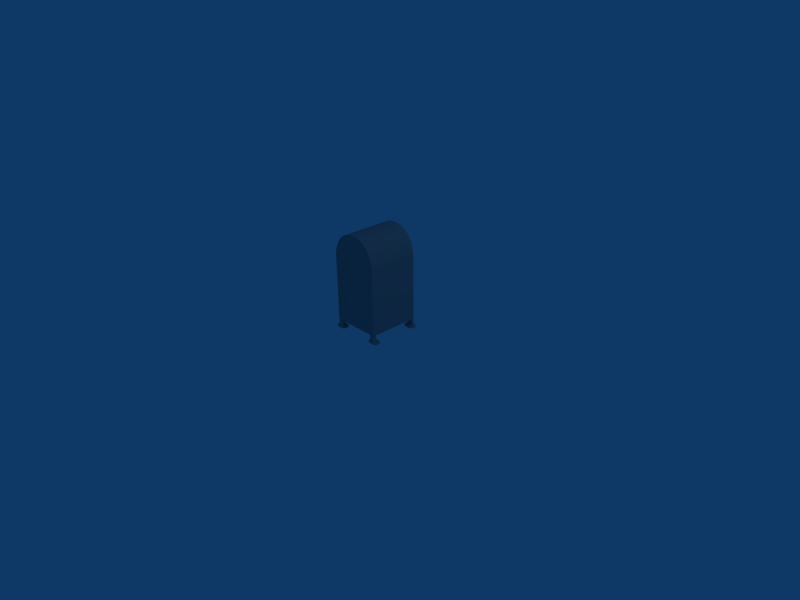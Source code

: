 # Source: mailbox.blend  (saved by Blender 2.49.2; exported with 4.5.12 LTS)
import bpy
from mathutils import Matrix  # noqa: F401  (used for matrix-valued properties, if any)

bpy.ops.wm.read_factory_settings(use_empty=True)
scene = bpy.context.scene
scene.name = 'Scene'

# ---- collections
col_collection_1 = bpy.data.collections.new('Collection 1'); scene.collection.children.link(col_collection_1)

# ---- materials (node trees are filled in below, after node groups)
mat_standard_3 = bpy.data.materials.new('Standard_3')
mat_standard_3.alpha_threshold = 0.0
mat_standard_3.diffuse_color = (0.5843, 0.5843, 0.5843, 1.0)
mat_standard_3.roughness = 0.5
mat_standard_3.line_color = (0.0, 0.0, 0.0, 1.0)

# ---- material node trees

# ---- world
world_world = bpy.data.worlds.new('World'); scene.world = world_world
world_world.color = (0.05656, 0.2208, 0.4)
world_world.use_sun_shadow = False
world_world.sun_shadow_jitter_overblur = 0.0
world_world.cycles.sampling_method = 'MANUAL'
world_world.cycles.sample_map_resolution = 256

# ---- cameras
cam_camera = bpy.data.cameras.new('Camera')
cam_camera.passepartout_alpha = 0.2
cam_camera.clip_end = 100.0
cam_camera.lens = 35.0
cam_camera.ortho_scale = 7.314
cam_camera.show_passepartout = False
cam_camera.show_safe_areas = True
cam_camera.dof.focus_distance = 0.0
cam_camera.dof.aperture_fstop = 128.0

# ---- lights
light_spot = bpy.data.lights.new('Spot', 'POINT')
light_spot.transmission_factor = 0.0
light_spot.cutoff_distance = 30.0
light_spot.energy = 100.0
light_spot.shadow_buffer_clip_start = 1.001
light_spot.shadow_soft_size = 1.0
light_spot.shadow_maximum_resolution = 0.006
light_spot.use_absolute_resolution = True
light_spot.cycles.use_multiple_importance_sampling = False

# ---- meshes
me_postbox_standard_3 = bpy.data.meshes.new('Postbox_Standard_3')
me_postbox_standard_3.from_pydata([(-5.316, 5.67, 5.491), (-5.048, 6.93, 5.491), (5.056, 6.93, 5.491), (4.601, 8.106, 5.491), (-4.593, 8.106, 5.491), (-3.865, 9.141, 5.491), (3.873, 9.141, 5.491), (2.914, 9.975, 5.491), (-2.906, 9.975, 5.491), (-1.777, 10.56, 5.491), (1.785, 10.56, 5.491), (0.6376, 10.75, 5.491), (-0.6296, 10.75, 5.491), (-5.325, -9.042, 5.492), (5.327, -9.042, 5.492), (5.324, 5.67, 5.491), (5.324, 5.67, 3.729), (5.056, 6.93, 3.729), (4.601, 8.106, 3.729), (3.873, 9.141, 3.729), (2.914, 9.975, 3.729), (5.324, 3.991, 3.729), (1.11, 9.008, 3.729), (1.115, 5.809, 3.729), (4.203, -9.042, 5.492), (4.199, -9.042, 4.684), (5.327, -9.042, 4.684), (-4.253, -9.042, 4.832), (-4.253, -9.042, 5.492), (-5.325, -9.042, 4.838), (5.327, -10.31, 4.682), (5.327, -10.31, 5.492), (4.189, -10.31, 5.492), (4.182, -10.31, 4.683), (-5.325, -10.31, 5.492), (-5.325, -10.31, 4.838), (-4.253, -10.31, 4.832), (-4.253, -10.31, 5.492), (4.858, -10.17, 4.952), (3.711, -10.75, 4.577), (5.698, -10.75, 5.735), (6.005, -10.75, 4.577), (4.018, -10.75, 4.168), (5.698, -10.75, 4.168), (3.711, -10.75, 5.327), (4.018, -10.75, 5.735), (6.005, -10.75, 5.327), (5.685, -10.43, 4.179), (4.316, -10.18, 4.448), (4.031, -10.43, 4.179), (4.118, -10.18, 4.71), (3.726, -10.43, 4.582), (4.118, -10.18, 5.194), (3.726, -10.43, 5.322), (4.316, -10.18, 5.456), (4.031, -10.43, 5.724), (5.4, -10.18, 5.456), (5.685, -10.43, 5.724), (5.598, -10.18, 5.194), (5.99, -10.43, 5.322), (5.598, -10.18, 4.71), (5.99, -10.43, 4.582), (5.4, -10.18, 4.448), (-4.858, -10.17, 4.952), (-6.005, -10.75, 4.577), (-4.018, -10.75, 5.735), (-3.711, -10.75, 4.577), (-5.698, -10.75, 4.168), (-4.018, -10.75, 4.168), (-6.005, -10.75, 5.327), (-5.698, -10.75, 5.735), (-3.711, -10.75, 5.327), (-4.031, -10.43, 4.179), (-5.4, -10.18, 4.448), (-5.685, -10.43, 4.179), (-5.598, -10.18, 4.71), (-5.99, -10.43, 4.582), (-5.598, -10.18, 5.194), (-5.99, -10.43, 5.322), (-5.4, -10.18, 5.456), (-5.685, -10.43, 5.724), (-4.316, -10.18, 5.456), (-4.031, -10.43, 5.724), (-4.118, -10.18, 5.194), (-3.726, -10.43, 5.322), (-4.118, -10.18, 4.71), (-3.726, -10.43, 4.582), (-4.316, -10.18, 4.448), (-5.048, 6.93, -5.491), (5.324, 5.67, -5.491), (5.056, 6.93, -5.491), (4.601, 8.106, -5.491), (-4.593, 8.106, -5.491), (-3.865, 9.141, -5.491), (3.873, 9.141, -5.491), (2.914, 9.975, -5.491), (-2.906, 9.975, -5.491), (-1.777, 10.56, -5.491), (1.785, 10.56, -5.491), (0.6376, 10.75, -5.491), (-0.6296, 10.75, -5.491), (2.914, 9.975, -3.729), (-5.316, 5.67, -5.491), (-5.325, -9.042, -5.492), (-4.253, -9.042, -5.492), (5.327, -9.042, -5.492), (5.324, 3.991, -3.729), (5.324, 5.67, -3.729), (5.056, 6.93, -3.729), (4.601, 8.106, -3.729), (3.873, 9.141, -3.729), (-5.325, -9.042, -4.838), (4.182, -10.31, -4.683), (5.327, -10.31, -4.682), (5.327, -10.31, -5.492), (4.189, -10.31, -5.492), (5.327, -9.042, -4.684), (1.11, 9.008, -3.729), (1.115, 5.809, -3.729), (-4.253, -9.042, -4.832), (4.199, -9.042, -4.684), (4.203, -9.042, -5.492), (-4.253, -10.31, -4.832), (-4.253, -10.31, -5.492), (-5.325, -10.31, -5.492), (-5.325, -10.31, -4.838), (5.685, -10.43, -4.179), (4.031, -10.43, -4.179), (4.316, -10.18, -4.448), (5.4, -10.18, -4.448), (3.726, -10.43, -4.582), (4.118, -10.18, -4.71), (3.726, -10.43, -5.322), (4.118, -10.18, -5.194), (4.031, -10.43, -5.724), (4.316, -10.18, -5.456), (5.685, -10.43, -5.724), (5.4, -10.18, -5.456), (5.99, -10.43, -5.322), (5.598, -10.18, -5.194), (5.99, -10.43, -4.582), (5.598, -10.18, -4.71), (5.698, -10.75, -4.168), (4.018, -10.75, -4.168), (3.711, -10.75, -4.577), (3.711, -10.75, -5.327), (4.018, -10.75, -5.735), (5.698, -10.75, -5.735), (6.005, -10.75, -5.327), (6.005, -10.75, -4.577), (4.858, -10.17, -4.952), (-4.031, -10.43, -4.179), (-5.685, -10.43, -4.179), (-5.4, -10.18, -4.448), (-4.316, -10.18, -4.448), (-5.99, -10.43, -4.582), (-5.598, -10.18, -4.71), (-5.99, -10.43, -5.322), (-5.598, -10.18, -5.194), (-5.685, -10.43, -5.724), (-5.4, -10.18, -5.456), (-4.031, -10.43, -5.724), (-4.316, -10.18, -5.456), (-3.726, -10.43, -5.322), (-4.118, -10.18, -5.194), (-3.726, -10.43, -4.582), (-4.118, -10.18, -4.71), (-4.018, -10.75, -4.168), (-5.698, -10.75, -4.168), (-6.005, -10.75, -4.577), (-6.005, -10.75, -5.327), (-5.698, -10.75, -5.735), (-4.018, -10.75, -5.735), (-3.711, -10.75, -5.327), (-3.711, -10.75, -4.577), (-4.858, -10.17, -4.952), (-4.398, -9.042, -4.12), (4.778, -10.31, -4.683), (4.779, -10.31, 4.683), (1.785, 10.56, 5.491), (2.914, 9.975, 5.491), (5.056, 6.93, 5.491), (4.601, 8.106, 5.491), (5.056, 6.93, 5.491), (5.056, 6.93, 5.491), (3.873, 9.141, 5.491), (4.601, 8.106, 5.491), (4.601, 8.106, 5.491), (2.914, 9.975, 5.491), (3.873, 9.141, 5.491), (3.873, 9.141, 5.491), (-5.316, 5.67, 5.491), (-5.048, 6.93, 5.491), (-5.316, 5.67, 5.491), (-5.048, 6.93, 5.491), (-4.593, 8.106, 5.491), (-5.048, 6.93, 5.491), (-4.593, 8.106, 5.491), (-3.865, 9.141, 5.491), (-4.593, 8.106, 5.491), (-3.865, 9.141, 5.491), (-2.906, 9.975, 5.491), (-3.865, 9.141, 5.491), (-2.906, 9.975, 5.491), (-1.777, 10.56, 5.491), (-2.906, 9.975, 5.491), (-0.6296, 10.75, 5.491), (0.6376, 10.75, 5.491), (-0.6296, 10.75, 5.491), (-1.777, 10.56, 5.491), (-0.6296, 10.75, 5.491), (-1.777, 10.56, 5.491), (-5.316, 5.67, 5.491), (-5.316, 5.67, -5.491), (-5.316, 5.67, -5.491), (2.914, 9.975, 3.729), (3.873, 9.141, 3.729), (3.873, 9.141, 3.729), (4.601, 8.106, 3.729), (4.601, 8.106, 3.729), (4.601, 8.106, 3.729), (5.056, 6.93, 3.729), (5.056, 6.93, 3.729), (5.324, 5.67, 3.729), (5.324, 5.67, 3.729), (5.324, 3.991, 3.729), (-4.253, -9.042, 5.492), (4.203, -9.042, 5.492), (4.203, -9.042, 5.492), (-5.325, -9.042, 5.492), (-5.316, 5.67, 5.491), (5.327, -10.31, 5.492), (4.203, -9.042, 5.492), (4.203, -9.042, 5.492), (4.203, -9.042, 5.492), (4.199, -9.042, 4.684), (4.199, -9.042, 4.684), (-5.325, -9.042, 5.492), (-5.325, -9.042, 5.492), (-4.253, -9.042, 4.832), (-4.253, -9.042, 4.832), (-4.253, -9.042, 4.832), (-4.253, -9.042, 5.492), (-5.325, -10.31, 5.492), (-4.253, -10.31, 5.492), (-5.325, -10.31, 5.492), (4.031, -10.43, 4.179), (5.685, -10.43, 4.179), (5.685, -10.43, 4.179), (3.726, -10.43, 5.322), (3.726, -10.43, 4.582), (3.726, -10.43, 4.582), (5.99, -10.43, 4.582), (5.99, -10.43, 5.322), (5.99, -10.43, 5.322), (5.685, -10.43, 4.179), (5.99, -10.43, 4.582), (5.685, -10.43, 4.179), (3.726, -10.43, 4.582), (4.031, -10.43, 4.179), (3.726, -10.43, 4.582), (5.99, -10.43, 5.322), (5.685, -10.43, 5.724), (5.698, -10.75, 5.735), (5.698, -10.75, 5.735), (5.99, -10.43, 5.322), (3.726, -10.43, 5.322), (-5.685, -10.43, 4.179), (-4.031, -10.43, 4.179), (-4.031, -10.43, 4.179), (-5.99, -10.43, 5.322), (-5.99, -10.43, 4.582), (-5.99, -10.43, 4.582), (-3.726, -10.43, 4.582), (-3.726, -10.43, 5.322), (-3.726, -10.43, 5.322), (-4.031, -10.43, 4.179), (-3.726, -10.43, 4.582), (-4.031, -10.43, 4.179), (-5.99, -10.43, 4.582), (-5.685, -10.43, 4.179), (-5.99, -10.43, 4.582), (-3.726, -10.43, 5.322), (-3.726, -10.43, 5.322), (-5.685, -10.43, 5.724), (-5.99, -10.43, 5.322), (-5.698, -10.75, 5.735), (-5.685, -10.43, 5.724), (-5.316, 5.67, -5.491), (-5.316, 5.67, -5.491), (-5.048, 6.93, -5.491), (-5.048, 6.93, -5.491), (-4.593, 8.106, -5.491), (-5.048, 6.93, -5.491), (-4.593, 8.106, -5.491), (-4.593, 8.106, -5.491), (-3.865, 9.141, -5.491), (-3.865, 9.141, -5.491), (-2.906, 9.975, -5.491), (-3.865, 9.141, -5.491), (-2.906, 9.975, -5.491), (-2.906, 9.975, -5.491), (-1.777, 10.56, -5.491), (-0.6296, 10.75, -5.491), (0.6376, 10.75, -5.491), (-1.777, 10.56, -5.491), (-0.6296, 10.75, -5.491), (1.785, 10.56, -5.491), (2.914, 9.975, -5.491), (-5.316, 5.67, -5.491), (5.056, 6.93, -5.491), (5.056, 6.93, -5.491), (5.056, 6.93, -5.491), (4.601, 8.106, -5.491), (4.601, 8.106, -5.491), (4.601, 8.106, -5.491), (3.873, 9.141, -5.491), (3.873, 9.141, -5.491), (3.873, 9.141, -5.491), (2.914, 9.975, -5.491), (1.785, 10.56, 5.491), (1.785, 10.56, -5.491), (1.785, 10.56, 5.491), (1.785, 10.56, 5.491), (1.785, 10.56, -5.491), (0.6376, 10.75, 5.491), (1.785, 10.56, 5.491), (2.914, 9.975, -3.729), (3.873, 9.141, -3.729), (3.873, 9.141, -3.729), (4.601, 8.106, -3.729), (5.056, 6.93, -3.729), (4.601, 8.106, -3.729), (4.601, 8.106, -3.729), (5.056, 6.93, -3.729), (5.324, 5.67, -3.729), (5.324, 5.67, -3.729), (5.324, 3.991, -3.729), (5.324, 3.991, 3.729), (5.324, 3.991, -3.729), (5.324, 3.991, 3.729), (-4.253, -9.042, -5.492), (4.203, -9.042, -5.492), (-5.316, 5.67, -5.491), (4.203, -9.042, -5.492), (-5.325, -9.042, -4.838), (-5.325, -9.042, -4.838), (-5.325, -9.042, -4.838), (-5.325, -9.042, 4.838), (-5.316, 5.67, -5.491), (-5.325, -9.042, -5.492), (4.203, -9.042, -5.492), (5.327, -10.31, -5.492), (4.199, -9.042, -4.684), (4.203, -9.042, -5.492), (4.203, -9.042, -5.492), (5.327, -10.31, -4.682), (5.327, -9.042, -4.684), (4.199, -9.042, -4.684), (4.199, -9.042, -4.684), (5.327, -10.31, -4.682), (-5.325, -9.042, -5.492), (-5.325, -9.042, -5.492), (-4.253, -9.042, -4.832), (-5.325, -9.042, -4.838), (-5.325, -9.042, -4.838), (-5.325, -10.31, -4.838), (-4.253, -9.042, -4.832), (-4.253, -9.042, -4.832), (-5.325, -10.31, -5.492), (-5.325, -10.31, -5.492), (3.726, -10.43, -4.582), (3.726, -10.43, -4.582), (3.726, -10.43, -5.322), (4.031, -10.43, -5.724), (4.031, -10.43, -5.724), (5.685, -10.43, -5.724), (5.99, -10.43, -5.322), (5.99, -10.43, -5.322), (5.99, -10.43, -4.582), (5.99, -10.43, -4.582), (3.726, -10.43, -4.582), (4.018, -10.75, -4.168), (4.018, -10.75, -4.168), (4.031, -10.43, -4.179), (3.726, -10.43, -4.582), (5.99, -10.43, -5.322), (5.685, -10.43, -5.724), (5.99, -10.43, -5.322), (4.031, -10.43, -5.724), (3.726, -10.43, -5.322), (4.031, -10.43, -5.724), (-4.031, -10.43, -4.179), (-4.031, -10.43, -4.179), (-5.685, -10.43, -4.179), (-5.99, -10.43, -4.582), (-5.99, -10.43, -4.582), (-5.99, -10.43, -5.322), (-3.726, -10.43, -5.322), (-3.726, -10.43, -5.322), (-3.726, -10.43, -4.582), (-4.031, -10.43, -4.179), (-3.726, -10.43, -4.582), (-4.031, -10.43, -4.179), (-5.99, -10.43, -4.582), (-5.685, -10.43, -4.179), (-5.99, -10.43, -4.582), (-3.726, -10.43, -5.322), (-3.726, -10.43, -5.322), (-5.685, -10.43, -5.724), (-5.698, -10.75, -5.735), (-5.99, -10.43, -5.322), (-5.685, -10.43, -5.724), (2.914, 9.975, -3.729), (2.914, 9.975, 3.729), (2.914, 9.975, -3.729), (5.327, -9.042, -4.684), (5.327, -9.042, 4.684), (5.327, -9.042, -4.684), (4.199, -9.042, -4.684), (5.327, -10.31, 4.682), (4.199, -9.042, 4.684), (4.199, -9.042, 4.684), (5.327, -9.042, 4.684), (5.327, -10.31, 4.682)], [], [(1, 0, 2), (0, 15, 2), (1, 2, 3), (3, 4, 1), (6, 5, 4), (4, 3, 6), (5, 6, 7), (7, 8, 5), (10, 9, 8), (8, 7, 10), (12, 9, 10), (10, 11, 12), (179, 180, 20), (0, 13, 28), (15, 14, 21), (17, 181, 15), (15, 16, 17), (18, 182, 183), (184, 17, 18), (19, 185, 186), (187, 18, 19), (20, 188, 189), (190, 19, 20), (15, 21, 16), (191, 192, 88), (88, 102, 193), (194, 195, 92), (92, 88, 196), (197, 198, 93), (93, 92, 199), (200, 201, 96), (96, 93, 202), (203, 204, 97), (97, 96, 205), (206, 207, 99), (99, 100, 208), (209, 210, 100), (100, 97, 211), (29, 212, 213), (214, 111, 29), (14, 26, 21), (215, 216, 22), (217, 218, 22), (23, 22, 219), (220, 221, 23), (222, 223, 23), (224, 225, 23), (27, 25, 24), (24, 226, 27), (15, 0, 28), (28, 227, 15), (228, 14, 15), (29, 229, 230), (31, 30, 26), (26, 14, 31), (32, 231, 14), (14, 232, 32), (33, 32, 233), (234, 235, 33), (236, 178, 33), (35, 34, 237), (238, 29, 35), (36, 35, 29), (29, 239, 36), (37, 36, 240), (241, 242, 37), (243, 244, 28), (28, 13, 245), (48, 62, 47), (47, 49, 48), (50, 48, 49), (49, 51, 50), (52, 50, 51), (51, 53, 52), (54, 52, 53), (53, 55, 54), (56, 54, 55), (55, 57, 56), (58, 56, 57), (57, 59, 58), (60, 58, 59), (59, 61, 60), (62, 60, 61), (61, 47, 62), (42, 246, 247), (248, 43, 42), (44, 249, 250), (251, 39, 44), (40, 57, 55), (55, 45, 40), (41, 252, 253), (254, 46, 41), (255, 256, 41), (41, 43, 257), (258, 259, 42), (42, 39, 260), (261, 262, 263), (264, 46, 265), (55, 266, 44), (44, 45, 55), (62, 48, 38), (48, 50, 38), (50, 52, 38), (52, 54, 38), (54, 56, 38), (56, 58, 38), (58, 60, 38), (60, 62, 38), (73, 87, 72), (72, 74, 73), (75, 73, 74), (74, 76, 75), (77, 75, 76), (76, 78, 77), (79, 77, 78), (78, 80, 79), (81, 79, 80), (80, 82, 81), (83, 81, 82), (82, 84, 83), (85, 83, 84), (84, 86, 85), (87, 85, 86), (86, 72, 87), (67, 267, 268), (269, 68, 67), (69, 270, 271), (272, 64, 69), (65, 82, 80), (80, 70, 65), (66, 273, 274), (275, 71, 66), (276, 277, 66), (66, 68, 278), (279, 280, 67), (67, 64, 281), (282, 82, 65), (65, 71, 283), (284, 285, 69), (69, 286, 287), (87, 73, 63), (73, 75, 63), (75, 77, 63), (77, 79, 63), (79, 81, 63), (81, 83, 63), (83, 85, 63), (85, 87, 63), (90, 89, 288), (289, 290, 90), (291, 292, 91), (91, 90, 293), (94, 91, 294), (295, 296, 94), (297, 298, 95), (95, 94, 299), (98, 95, 300), (301, 302, 98), (303, 304, 98), (98, 305, 306), (307, 101, 308), (104, 103, 309), (89, 106, 105), (108, 107, 89), (89, 310, 108), (109, 108, 311), (312, 313, 109), (110, 109, 314), (315, 316, 110), (101, 110, 317), (318, 319, 101), (89, 107, 106), (320, 20, 101), (101, 321, 322), (323, 324, 99), (99, 325, 326), (105, 106, 116), (327, 117, 328), (329, 117, 330), (118, 331, 332), (333, 117, 118), (334, 118, 335), (336, 118, 337), (338, 339, 118), (118, 23, 340), (22, 23, 118), (118, 117, 22), (119, 341, 121), (121, 120, 119), (89, 342, 104), (104, 343, 89), (344, 89, 105), (345, 119, 176), (346, 176, 27), (347, 27, 348), (111, 349, 350), (21, 26, 116), (116, 106, 21), (114, 105, 116), (116, 113, 114), (115, 351, 105), (105, 352, 115), (112, 353, 354), (355, 115, 112), (356, 357, 358), (359, 177, 360), (125, 111, 361), (362, 124, 125), (122, 363, 364), (365, 366, 122), (123, 104, 367), (368, 122, 123), (369, 103, 104), (104, 123, 370), (128, 127, 126), (126, 129, 128), (131, 130, 127), (127, 128, 131), (133, 132, 130), (130, 131, 133), (135, 134, 132), (132, 133, 135), (137, 136, 134), (134, 135, 137), (139, 138, 136), (136, 137, 139), (141, 140, 138), (138, 139, 141), (129, 126, 140), (140, 141, 129), (143, 142, 126), (126, 127, 143), (145, 144, 371), (372, 373, 145), (147, 146, 374), (375, 376, 147), (149, 148, 377), (378, 379, 149), (126, 142, 149), (149, 380, 126), (381, 144, 382), (383, 384, 385), (386, 148, 147), (147, 387, 388), (389, 146, 145), (145, 390, 391), (129, 150, 128), (128, 150, 131), (131, 150, 133), (133, 150, 135), (135, 150, 137), (137, 150, 139), (139, 150, 141), (141, 150, 129), (153, 152, 151), (151, 154, 153), (156, 155, 152), (152, 153, 156), (158, 157, 155), (155, 156, 158), (160, 159, 157), (157, 158, 160), (162, 161, 159), (159, 160, 162), (164, 163, 161), (161, 162, 164), (166, 165, 163), (163, 164, 166), (154, 151, 165), (165, 166, 154), (168, 167, 392), (393, 394, 168), (170, 169, 395), (396, 397, 170), (172, 171, 159), (159, 161, 172), (174, 173, 398), (399, 400, 174), (401, 167, 174), (174, 402, 403), (404, 169, 168), (168, 405, 406), (407, 173, 172), (172, 161, 408), (409, 410, 170), (170, 411, 412), (154, 175, 153), (153, 175, 156), (156, 175, 158), (158, 175, 160), (160, 175, 162), (162, 175, 164), (164, 175, 166), (166, 175, 154), (413, 414, 22), (22, 117, 415), (416, 417, 25), (25, 120, 418), (419, 112, 177), (420, 178, 421), (422, 423, 424), (27, 176, 119), (27, 119, 120), (27, 120, 25)])
_uv = me_postbox_standard_3.uv_layers.new(name='UVTex')
_uv.uv.foreach_set('vector', [0.4438, 0.8355, 0.4117, 0.8424, 0.4438, 0.5775, 0.4117, 0.8424, 0.4116, 0.5706, 0.4438, 0.5775, 0.4438, 0.8355, 0.4438, 0.5775, 0.4738, 0.5891, 0.4738, 0.5891, 0.4739, 0.8239, 0.4438, 0.8355, 0.5003, 0.6077, 0.5003, 0.8053, 0.4739, 0.8239, 0.4739, 0.8239, 0.4738, 0.5891, 0.5003, 0.6077, 0.5003, 0.8053, 0.5003, 0.6077, 0.5216, 0.6322, 0.5216, 0.6322, 0.5216, 0.7808, 0.5003, 0.8053, 0.5364, 0.661, 0.5365, 0.752, 0.5216, 0.7808, 0.5216, 0.7808, 0.5216, 0.6322, 0.5364, 0.661, 0.5415, 0.7227, 0.5365, 0.752, 0.5364, 0.661, 0.5364, 0.661, 0.5415, 0.6903, 0.5415, 0.7227, 0.5536, 0.5706, 0.5248, 0.5706, 0.5248, 0.5256, 0.4117, 0.8424, 0.03586, 0.8427, 0.03586, 0.8153, 0.4116, 0.5706, 0.03581, 0.5706, 0.3687, 0.5256, 0.4438, 0.5256, 0.4438, 0.5706, 0.4116, 0.5706, 0.4116, 0.5706, 0.4116, 0.5256, 0.4438, 0.5256, 0.4738, 0.5256, 0.4738, 0.5706, 0.4438, 0.5706, 0.4438, 0.5706, 0.4438, 0.5256, 0.4738, 0.5256, 0.5003, 0.5256, 0.5003, 0.5706, 0.4738, 0.5706, 0.4738, 0.5706, 0.4738, 0.5256, 0.5003, 0.5256, 0.5248, 0.5256, 0.5248, 0.5706, 0.5003, 0.5706, 0.5003, 0.5706, 0.5003, 0.5256, 0.5248, 0.5256, 0.4116, 0.5706, 0.3687, 0.5256, 0.4116, 0.5256, 0.7866, 0.5706, 0.7544, 0.5706, 0.7544, 0.2932, 0.7544, 0.2932, 0.7866, 0.2932, 0.7866, 0.5706, 0.7544, 0.5706, 0.7244, 0.5706, 0.7244, 0.2932, 0.7244, 0.2932, 0.7544, 0.2932, 0.7544, 0.5706, 0.7244, 0.5706, 0.6979, 0.5706, 0.6979, 0.2932, 0.6979, 0.2932, 0.7244, 0.2932, 0.7244, 0.5706, 0.6979, 0.5706, 0.6734, 0.5706, 0.6734, 0.2932, 0.6734, 0.2932, 0.6979, 0.2932, 0.6979, 0.5706, 0.6734, 0.5706, 0.6446, 0.5706, 0.6446, 0.2932, 0.6446, 0.2932, 0.6734, 0.2932, 0.6734, 0.5706, 0.6153, 0.5706, 0.5829, 0.5706, 0.5829, 0.2932, 0.5829, 0.2932, 0.6153, 0.2932, 0.6153, 0.5706, 0.6446, 0.5706, 0.6153, 0.5706, 0.6153, 0.2932, 0.6153, 0.2932, 0.6446, 0.2932, 0.6446, 0.5706, 0.9444, 0.2643, 0.5686, 0.2816, 0.5686, 0.004504, 0.5686, 0.004504, 0.9444, 0.0171, 0.9444, 0.2643, 0.03581, 0.5706, 0.03581, 0.55, 0.3687, 0.5256, 0.9672, 0.9333, 0.9484, 0.9582, 0.9438, 0.893, 0.9484, 0.9582, 0.9238, 0.9763, 0.9438, 0.893, 0.8671, 0.8936, 0.9438, 0.893, 0.9238, 0.9763, 0.9238, 0.9763, 0.8958, 0.9879, 0.8671, 0.8936, 0.8958, 0.9879, 0.8656, 0.9951, 0.8671, 0.8936, 0.8656, 0.9951, 0.8251, 0.9961, 0.8671, 0.8936, 0.5809, 0.8427, 0.7252, 0.8402, 0.7253, 0.854, 0.7253, 0.854, 0.581, 0.854, 0.5809, 0.8427, 0.4116, 0.5706, 0.4117, 0.8424, 0.03586, 0.8153, 0.03586, 0.8153, 0.03582, 0.5993, 0.4116, 0.5706, 0.03582, 0.5993, 0.03581, 0.5706, 0.4116, 0.5706, 0.9444, 0.2643, 0.9444, 0.2835, 0.5686, 0.2816, 0.003514, 0.5706, 0.003514, 0.55, 0.03581, 0.55, 0.03581, 0.55, 0.03581, 0.5706, 0.003514, 0.5706, 0.00352, 0.5997, 0.003514, 0.5706, 0.03581, 0.5706, 0.03581, 0.5706, 0.03582, 0.5993, 0.00352, 0.5997, 0.003751, 0.6204, 0.00352, 0.5997, 0.03582, 0.5993, 0.03582, 0.5993, 0.03605, 0.62, 0.003751, 0.6204, 0.03605, 0.62, 0.004132, 0.6356, 0.003751, 0.6204, 0.9767, 0.2643, 0.9767, 0.2835, 0.9444, 0.2835, 0.9444, 0.2835, 0.9444, 0.2643, 0.9767, 0.2643, 0.9767, 0.2369, 0.9767, 0.2643, 0.9444, 0.2643, 0.9444, 0.2643, 0.9444, 0.2369, 0.9767, 0.2369, 0.9767, 0.22, 0.9767, 0.2369, 0.9444, 0.2369, 0.9444, 0.2369, 0.9444, 0.22, 0.9767, 0.22, 0.003582, 0.8427, 0.003577, 0.8153, 0.03586, 0.8153, 0.03586, 0.8153, 0.03586, 0.8427, 0.003582, 0.8427, 0.2628, 0.9123, 0.3187, 0.9123, 0.3334, 0.8984, 0.3334, 0.8984, 0.248, 0.8984, 0.2628, 0.9123, 0.2525, 0.9258, 0.2628, 0.9123, 0.248, 0.8984, 0.248, 0.8984, 0.2323, 0.9192, 0.2525, 0.9258, 0.2525, 0.9508, 0.2525, 0.9258, 0.2323, 0.9192, 0.2323, 0.9192, 0.2323, 0.9574, 0.2525, 0.9508, 0.2628, 0.9643, 0.2525, 0.9508, 0.2323, 0.9574, 0.2323, 0.9574, 0.248, 0.9784, 0.2628, 0.9643, 0.3187, 0.9643, 0.2628, 0.9643, 0.248, 0.9784, 0.248, 0.9784, 0.3334, 0.9784, 0.3187, 0.9643, 0.3289, 0.9508, 0.3187, 0.9643, 0.3334, 0.9784, 0.3334, 0.9784, 0.3491, 0.9574, 0.3289, 0.9508, 0.3289, 0.9258, 0.3289, 0.9508, 0.3491, 0.9574, 0.3491, 0.9574, 0.3491, 0.9192, 0.3289, 0.9258, 0.3187, 0.9123, 0.3289, 0.9258, 0.3491, 0.9192, 0.3491, 0.9192, 0.3334, 0.8984, 0.3187, 0.9123, 0.1696, 0.9976, 0.1685, 0.9783, 0.08407, 0.9784, 0.08407, 0.9784, 0.0839, 0.9973, 0.1696, 0.9976, 0.2293, 0.9978, 0.2273, 0.9784, 0.1892, 0.9784, 0.1892, 0.9784, 0.1907, 0.9977, 0.2293, 0.9978, 0.337, 0.9978, 0.3334, 0.9784, 0.248, 0.9784, 0.248, 0.9784, 0.2503, 0.9978, 0.337, 0.9978, 0.06334, 0.9972, 0.06381, 0.9784, 0.02654, 0.9783, 0.02654, 0.9783, 0.02557, 0.997, 0.06334, 0.9972, 0.08407, 0.9784, 0.06381, 0.9784, 0.06334, 0.9972, 0.06334, 0.9972, 0.0839, 0.9973, 0.08407, 0.9784, 0.1892, 0.9784, 0.1685, 0.9783, 0.1696, 0.9976, 0.1696, 0.9976, 0.1907, 0.9977, 0.1892, 0.9784, 0.02654, 0.9783, 0.006282, 0.9783, 0.00501, 0.9969, 0.00501, 0.9969, 0.02557, 0.997, 0.02654, 0.9783, 0.248, 0.9784, 0.2273, 0.9784, 0.2293, 0.9978, 0.2293, 0.9978, 0.2503, 0.9978, 0.248, 0.9784, 0.3187, 0.9123, 0.2628, 0.9123, 0.2907, 0.9383, 0.2628, 0.9123, 0.2525, 0.9258, 0.2907, 0.9383, 0.2525, 0.9258, 0.2525, 0.9508, 0.2907, 0.9383, 0.2525, 0.9508, 0.2628, 0.9643, 0.2907, 0.9383, 0.2628, 0.9643, 0.3187, 0.9643, 0.2907, 0.9383, 0.3187, 0.9643, 0.3289, 0.9508, 0.2907, 0.9383, 0.3289, 0.9508, 0.3289, 0.9258, 0.2907, 0.9383, 0.3289, 0.9258, 0.3187, 0.9123, 0.2907, 0.9383, 0.03675, 0.956, 0.09265, 0.956, 0.1074, 0.9699, 0.1074, 0.9699, 0.02202, 0.9699, 0.03675, 0.956, 0.02649, 0.9425, 0.03675, 0.956, 0.02202, 0.9699, 0.02202, 0.9699, 0.006287, 0.9491, 0.02649, 0.9425, 0.02649, 0.9175, 0.02649, 0.9425, 0.006287, 0.9491, 0.006287, 0.9491, 0.006287, 0.9109, 0.02649, 0.9175, 0.03675, 0.904, 0.02649, 0.9175, 0.006287, 0.9109, 0.006287, 0.9109, 0.02202, 0.8925, 0.03675, 0.904, 0.09265, 0.904, 0.03675, 0.904, 0.02202, 0.8925, 0.02202, 0.8925, 0.1074, 0.8925, 0.09265, 0.904, 0.1029, 0.9175, 0.09265, 0.904, 0.1074, 0.8925, 0.1074, 0.8925, 0.1231, 0.9109, 0.1029, 0.9175, 0.1029, 0.9425, 0.1029, 0.9175, 0.1231, 0.9109, 0.1231, 0.9109, 0.1231, 0.9491, 0.1029, 0.9425, 0.09265, 0.956, 0.1029, 0.9425, 0.1231, 0.9491, 0.1231, 0.9491, 0.1074, 0.9699, 0.09265, 0.956, 0.2744, 0.8747, 0.2713, 0.8926, 0.1869, 0.8925, 0.1869, 0.8925, 0.1887, 0.8746, 0.2744, 0.8747, 0.3328, 0.8748, 0.3289, 0.8926, 0.2916, 0.8926, 0.2916, 0.8926, 0.295, 0.8748, 0.3328, 0.8748, 0.108, 0.8746, 0.1074, 0.8925, 0.02202, 0.8925, 0.02202, 0.8925, 0.02136, 0.8746, 0.108, 0.8746, 0.1677, 0.8746, 0.1662, 0.8925, 0.1281, 0.8925, 0.1281, 0.8925, 0.1291, 0.8746, 0.1677, 0.8746, 0.1869, 0.8925, 0.1662, 0.8925, 0.1677, 0.8746, 0.1677, 0.8746, 0.1887, 0.8746, 0.1869, 0.8925, 0.2916, 0.8926, 0.2713, 0.8926, 0.2744, 0.8747, 0.2744, 0.8747, 0.295, 0.8748, 0.2916, 0.8926, 0.1281, 0.8925, 0.1074, 0.8925, 0.108, 0.8746, 0.108, 0.8746, 0.1291, 0.8746, 0.1281, 0.8925, 0.3491, 0.8927, 0.3289, 0.8926, 0.3328, 0.8748, 0.3328, 0.8748, 0.3533, 0.8749, 0.3491, 0.8927, 0.09265, 0.956, 0.03675, 0.956, 0.0647, 0.93, 0.03675, 0.956, 0.02649, 0.9425, 0.0647, 0.93, 0.02649, 0.9425, 0.02649, 0.9175, 0.0647, 0.93, 0.02649, 0.9175, 0.03675, 0.904, 0.0647, 0.93, 0.03675, 0.904, 0.09265, 0.904, 0.0647, 0.93, 0.09265, 0.904, 0.1029, 0.9175, 0.0647, 0.93, 0.1029, 0.9175, 0.1029, 0.9425, 0.0647, 0.93, 0.1029, 0.9425, 0.09265, 0.956, 0.0647, 0.93, 0.4438, 0.2864, 0.4116, 0.2932, 0.4116, 0.0183, 0.4116, 0.0183, 0.4438, 0.02515, 0.4438, 0.2864, 0.4438, 0.02515, 0.4738, 0.03675, 0.4738, 0.2716, 0.4738, 0.2716, 0.4438, 0.2864, 0.4438, 0.02515, 0.5003, 0.253, 0.4738, 0.2716, 0.4738, 0.03675, 0.4738, 0.03675, 0.5003, 0.05534, 0.5003, 0.253, 0.5003, 0.05534, 0.5216, 0.07984, 0.5216, 0.2285, 0.5216, 0.2285, 0.5003, 0.253, 0.5003, 0.05534, 0.5364, 0.1997, 0.5216, 0.2285, 0.5216, 0.07984, 0.5216, 0.07984, 0.5364, 0.1087, 0.5364, 0.1997, 0.5414, 0.138, 0.5414, 0.1704, 0.5364, 0.1997, 0.5364, 0.1997, 0.5364, 0.1087, 0.5414, 0.138, 0.5536, 0.2932, 0.5248, 0.3351, 0.5248, 0.2932, 0.03581, 0.04544, 0.03581, 0.01805, 0.4116, 0.0183, 0.4116, 0.2932, 0.3687, 0.3351, 0.03581, 0.2933, 0.4438, 0.3351, 0.4116, 0.3351, 0.4116, 0.2932, 0.4116, 0.2932, 0.4438, 0.2932, 0.4438, 0.3351, 0.4738, 0.3351, 0.4438, 0.3351, 0.4438, 0.2932, 0.4438, 0.2932, 0.4738, 0.2932, 0.4738, 0.3351, 0.5003, 0.3351, 0.4738, 0.3351, 0.4738, 0.2932, 0.4738, 0.2932, 0.5003, 0.2932, 0.5003, 0.3351, 0.5248, 0.3351, 0.5003, 0.3351, 0.5003, 0.2932, 0.5003, 0.2932, 0.5248, 0.2932, 0.5248, 0.3351, 0.4116, 0.2932, 0.4116, 0.3351, 0.3687, 0.3351, 0.5536, 0.5706, 0.5248, 0.5256, 0.5248, 0.3351, 0.5248, 0.3351, 0.5536, 0.2932, 0.5536, 0.5706, 0.5536, 0.5706, 0.5536, 0.2932, 0.5829, 0.2932, 0.5829, 0.2932, 0.5829, 0.5706, 0.5536, 0.5706, 0.03581, 0.2933, 0.3687, 0.3351, 0.03581, 0.3139, 0.9649, 0.6725, 0.9422, 0.7132, 0.9457, 0.648, 0.9457, 0.648, 0.9422, 0.7132, 0.9208, 0.6303, 0.8655, 0.7139, 0.8925, 0.6191, 0.9208, 0.6303, 0.9208, 0.6303, 0.9422, 0.7132, 0.8655, 0.7139, 0.8925, 0.6191, 0.8655, 0.7139, 0.8622, 0.6125, 0.8622, 0.6125, 0.8655, 0.7139, 0.8218, 0.6122, 0.7662, 0.8945, 0.7646, 0.7148, 0.8655, 0.7139, 0.8655, 0.7139, 0.8671, 0.8936, 0.7662, 0.8945, 0.9438, 0.893, 0.8671, 0.8936, 0.8655, 0.7139, 0.8655, 0.7139, 0.9422, 0.7132, 0.9438, 0.893, 0.5809, 0.6777, 0.581, 0.6665, 0.7253, 0.6665, 0.7253, 0.6665, 0.7252, 0.6803, 0.5809, 0.6777, 0.4116, 0.2932, 0.03581, 0.2614, 0.03581, 0.04544, 0.03581, 0.04544, 0.4116, 0.0183, 0.4116, 0.2932, 0.03581, 0.2614, 0.4116, 0.2932, 0.03581, 0.2933, 0.5626, 0.6776, 0.5809, 0.6777, 0.5785, 0.6899, 0.5626, 0.6776, 0.5785, 0.6899, 0.5809, 0.8427, 0.5626, 0.6776, 0.5809, 0.8427, 0.5626, 0.8428, 0.9444, 0.0171, 0.5686, 0.004504, 0.9444, 0.005858, 0.3687, 0.5256, 0.03581, 0.55, 0.03581, 0.3139, 0.03581, 0.3139, 0.3687, 0.3351, 0.3687, 0.5256, 0.003514, 0.2932, 0.03581, 0.2933, 0.03581, 0.3139, 0.03581, 0.3139, 0.003514, 0.3139, 0.003514, 0.2932, 0.003514, 0.2611, 0.03581, 0.2614, 0.03581, 0.2933, 0.03581, 0.2933, 0.003514, 0.2933, 0.003514, 0.2611, 0.003741, 0.2404, 0.03604, 0.2408, 0.03581, 0.2614, 0.03581, 0.2614, 0.003514, 0.2611, 0.003741, 0.2404, 0.004467, 0.2112, 0.03676, 0.212, 0.03604, 0.2408, 0.03604, 0.2408, 0.004118, 0.2252, 0.004467, 0.2112, 0.9767, 0.0171, 0.9444, 0.0171, 0.9444, 0.005858, 0.9444, 0.005858, 0.9767, 0.005858, 0.9767, 0.0171, 0.003531, 0.06228, 0.03581, 0.06228, 0.03581, 0.08966, 0.03581, 0.08966, 0.003531, 0.08966, 0.003531, 0.06228, 0.003531, 0.04544, 0.03581, 0.04544, 0.03581, 0.06228, 0.03581, 0.06228, 0.003531, 0.06228, 0.003531, 0.04544, 0.003531, 0.01805, 0.03581, 0.01805, 0.03581, 0.04544, 0.03581, 0.04544, 0.003531, 0.04544, 0.003531, 0.01805, 0.6647, 0.9677, 0.6799, 0.9842, 0.5948, 0.9842, 0.5948, 0.9842, 0.6088, 0.968, 0.6647, 0.9677, 0.6749, 0.9542, 0.6951, 0.9607, 0.6799, 0.9842, 0.6799, 0.9842, 0.6647, 0.9677, 0.6749, 0.9542, 0.6748, 0.9292, 0.695, 0.9225, 0.6951, 0.9607, 0.6951, 0.9607, 0.6749, 0.9542, 0.6748, 0.9292, 0.6645, 0.9157, 0.6792, 0.9018, 0.695, 0.9225, 0.695, 0.9225, 0.6748, 0.9292, 0.6645, 0.9157, 0.6086, 0.9159, 0.5938, 0.9021, 0.6792, 0.9018, 0.6792, 0.9018, 0.6645, 0.9157, 0.6086, 0.9159, 0.5984, 0.9295, 0.5782, 0.923, 0.5938, 0.9021, 0.5938, 0.9021, 0.6086, 0.9159, 0.5984, 0.9295, 0.5985, 0.9545, 0.5783, 0.9612, 0.5782, 0.923, 0.5782, 0.923, 0.5984, 0.9295, 0.5985, 0.9545, 0.6088, 0.968, 0.5948, 0.9842, 0.5783, 0.9612, 0.5783, 0.9612, 0.5985, 0.9545, 0.6088, 0.968, 0.6818, 0.9966, 0.5954, 0.9966, 0.5948, 0.9842, 0.5948, 0.9842, 0.6799, 0.9842, 0.6818, 0.9966, 0.4072, 0.9966, 0.3689, 0.9966, 0.3716, 0.9842, 0.3716, 0.9842, 0.4094, 0.9842, 0.4072, 0.9966, 0.5145, 0.9966, 0.4281, 0.9966, 0.4299, 0.9842, 0.4299, 0.9842, 0.5151, 0.9842, 0.5145, 0.9966, 0.5743, 0.9966, 0.5356, 0.9966, 0.5358, 0.9842, 0.5358, 0.9842, 0.574, 0.9842, 0.5743, 0.9966, 0.5948, 0.9842, 0.5954, 0.9966, 0.5743, 0.9966, 0.5743, 0.9966, 0.574, 0.9842, 0.5948, 0.9842, 0.3716, 0.9842, 0.3689, 0.9966, 0.3481, 0.9965, 0.3481, 0.9965, 0.3511, 0.9842, 0.3716, 0.9842, 0.5358, 0.9842, 0.5356, 0.9966, 0.5145, 0.9966, 0.5145, 0.9966, 0.5151, 0.9842, 0.5358, 0.9842, 0.4299, 0.9842, 0.4281, 0.9966, 0.4072, 0.9966, 0.4072, 0.9966, 0.4094, 0.9842, 0.4299, 0.9842, 0.6088, 0.968, 0.6367, 0.9418, 0.6647, 0.9677, 0.6647, 0.9677, 0.6367, 0.9418, 0.6749, 0.9542, 0.6749, 0.9542, 0.6367, 0.9418, 0.6748, 0.9292, 0.6748, 0.9292, 0.6367, 0.9418, 0.6645, 0.9157, 0.6645, 0.9157, 0.6367, 0.9418, 0.6086, 0.9159, 0.6086, 0.9159, 0.6367, 0.9418, 0.5984, 0.9295, 0.5984, 0.9295, 0.6367, 0.9418, 0.5985, 0.9545, 0.5985, 0.9545, 0.6367, 0.9418, 0.6088, 0.968, 0.3848, 0.9606, 0.3701, 0.9745, 0.4555, 0.9745, 0.4555, 0.9745, 0.4407, 0.9606, 0.3848, 0.9606, 0.3746, 0.9471, 0.3544, 0.9537, 0.3701, 0.9745, 0.3701, 0.9745, 0.3848, 0.9606, 0.3746, 0.9471, 0.3746, 0.9221, 0.3544, 0.9155, 0.3544, 0.9537, 0.3544, 0.9537, 0.3746, 0.9471, 0.3746, 0.9221, 0.3848, 0.9086, 0.3701, 0.8948, 0.3544, 0.9155, 0.3544, 0.9155, 0.3746, 0.9221, 0.3848, 0.9086, 0.4407, 0.9086, 0.4555, 0.8948, 0.3701, 0.8948, 0.3701, 0.8948, 0.3848, 0.9086, 0.4407, 0.9086, 0.451, 0.9221, 0.4712, 0.9155, 0.4555, 0.8948, 0.4555, 0.8948, 0.4407, 0.9086, 0.451, 0.9221, 0.451, 0.9471, 0.4712, 0.9537, 0.4712, 0.9155, 0.4712, 0.9155, 0.451, 0.9221, 0.451, 0.9471, 0.4407, 0.9606, 0.4555, 0.9745, 0.4712, 0.9537, 0.4712, 0.9537, 0.451, 0.9471, 0.4407, 0.9606, 0.6225, 0.8791, 0.5368, 0.8788, 0.535, 0.895, 0.535, 0.895, 0.6194, 0.8956, 0.6225, 0.8791, 0.6809, 0.8793, 0.6431, 0.8791, 0.6397, 0.8958, 0.6397, 0.8958, 0.677, 0.8962, 0.6809, 0.8793, 0.4561, 0.8787, 0.3695, 0.8787, 0.3701, 0.8948, 0.3701, 0.8948, 0.4555, 0.8948, 0.4561, 0.8787, 0.5158, 0.8788, 0.4772, 0.8788, 0.4762, 0.8948, 0.4762, 0.8948, 0.5143, 0.895, 0.5158, 0.8788, 0.535, 0.895, 0.5368, 0.8788, 0.5158, 0.8788, 0.5158, 0.8788, 0.5143, 0.895, 0.535, 0.895, 0.6397, 0.8958, 0.6431, 0.8791, 0.6225, 0.8791, 0.6225, 0.8791, 0.6194, 0.8956, 0.6397, 0.8958, 0.4762, 0.8948, 0.4772, 0.8788, 0.4561, 0.8787, 0.4561, 0.8787, 0.4555, 0.8948, 0.4762, 0.8948, 0.6972, 0.8964, 0.7014, 0.8794, 0.6809, 0.8793, 0.6809, 0.8793, 0.677, 0.8962, 0.6972, 0.8964, 0.4407, 0.9606, 0.4128, 0.9346, 0.3848, 0.9606, 0.3848, 0.9606, 0.4128, 0.9346, 0.3746, 0.9471, 0.3746, 0.9471, 0.4128, 0.9346, 0.3746, 0.9221, 0.3746, 0.9221, 0.4128, 0.9346, 0.3848, 0.9086, 0.3848, 0.9086, 0.4128, 0.9346, 0.4407, 0.9086, 0.4407, 0.9086, 0.4128, 0.9346, 0.451, 0.9221, 0.451, 0.9221, 0.4128, 0.9346, 0.451, 0.9471, 0.451, 0.9471, 0.4128, 0.9346, 0.4407, 0.9606, 0.9881, 0.7128, 0.9896, 0.8926, 0.9438, 0.893, 0.9438, 0.893, 0.9422, 0.7132, 0.9881, 0.7128, 0.7445, 0.6803, 0.7445, 0.8402, 0.7252, 0.8402, 0.7252, 0.8402, 0.7252, 0.6803, 0.7445, 0.6803, 0.03604, 0.2408, 0.003741, 0.2404, 0.004118, 0.2252, 0.004483, 0.6496, 0.004132, 0.6356, 0.03605, 0.62, 0.03605, 0.62, 0.03677, 0.6488, 0.004483, 0.6496, 0.5809, 0.8427, 0.5785, 0.6899, 0.5809, 0.6777, 0.5809, 0.8427, 0.5809, 0.6777, 0.7252, 0.6803, 0.5809, 0.8427, 0.7252, 0.6803, 0.7252, 0.8402])
me_postbox_standard_3.materials.append(mat_standard_3)
me_postbox_standard_3.use_remesh_preserve_volume = False
me_postbox_standard_3.use_remesh_preserve_attributes = False
me_postbox_standard_3.use_mirror_vertex_groups = False
me_postbox_standard_3.update()

# ---- objects
ob_postbox_standard_3 = bpy.data.objects.new('Postbox_Standard_3', me_postbox_standard_3)
ob_lamp = bpy.data.objects.new('Lamp', light_spot)
ob_camera = bpy.data.objects.new('Camera', cam_camera)

# ---- transforms, parenting, visibility, modifiers, constraints
ob_postbox_standard_3.location = (0.0, 0.0, 0.75)
ob_postbox_standard_3.rotation_euler = (-1.571, -3.142, -6.6e-15)
ob_postbox_standard_3.scale = (0.06975, 0.06975, 0.06975)
ob_postbox_standard_3.lock_rotations_4d = False
ob_postbox_standard_3.empty_display_type = 'ARROWS'
ob_postbox_standard_3.lineart.crease_threshold = 0.0
ob_lamp.location = (4.076, 1.005, 5.904)
ob_lamp.rotation_euler = (0.6503, 0.05522, 1.866)
ob_lamp.lock_rotations_4d = False
ob_lamp.empty_display_type = 'ARROWS'
ob_lamp.color = (0.0, 0.0, 0.0, 0.0)
ob_lamp.lineart.crease_threshold = 0.0
ob_camera.location = (7.481, -6.508, 5.344)
ob_camera.rotation_euler = (1.109, 0.01082, 0.8149)
ob_camera.lock_rotations_4d = False
ob_camera.empty_display_type = 'ARROWS'
ob_camera.color = (0.0, 0.0, 0.0, 0.0)
ob_camera.display_type = 'WIRE'
ob_camera.lineart.crease_threshold = 0.0

# ---- collection membership
col_collection_1.objects.link(ob_postbox_standard_3)
col_collection_1.objects.link(ob_lamp)
col_collection_1.objects.link(ob_camera)

# ---- scene / render settings (as saved in the file)
scene.camera = ob_camera
scene.frame_start = 1; scene.frame_end = 250; scene.frame_set(1)
scene.render.engine = 'BLENDER_EEVEE_NEXT'
scene.render.image_settings.file_format = 'JPEG'
scene.render.image_settings.color_mode = 'RGB'
scene.render.image_settings.compression = 90
scene.render.resolution_x = 800
scene.render.resolution_y = 600
scene.render.pixel_aspect_x = 100.0
scene.render.pixel_aspect_y = 100.0
scene.render.fps = 25
scene.render.dither_intensity = 0.0
scene.render.use_compositing = False
scene.render.use_sequencer = False
scene.render.bake_margin = 2
scene.render.bake_bias = 0.0
scene.render.use_stamp_time = False
scene.render.use_stamp_date = False
scene.render.use_stamp_frame = False
scene.render.use_stamp_camera = False
scene.render.use_stamp_scene = False
scene.render.use_stamp_filename = False
scene.render.use_stamp_render_time = False
scene.render.stamp_font_size = 0
scene.cycles.use_denoising = False
scene.cycles.samples = 10
scene.cycles.sampling_pattern = 'TABULATED_SOBOL'
scene.cycles.light_sampling_threshold = 0.0
scene.cycles.use_adaptive_sampling = False
scene.cycles.use_light_tree = False
scene.cycles.blur_glossy = 0.0
scene.cycles.volume_bounces = 1
scene.cycles.pixel_filter_type = 'GAUSSIAN'
scene.cycles.sample_clamp_indirect = 0.0
scene.view_settings.view_transform = 'Raw'
bpy.context.view_layer.update()
